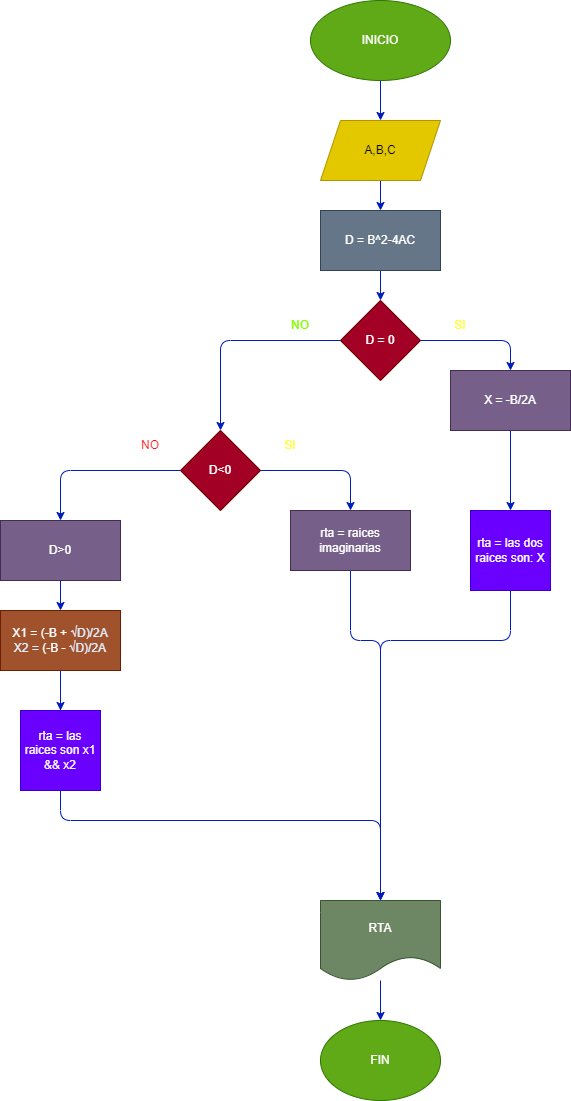

The diagram above was exported from draw.io. Its source (the exported page's mxGraphModel, read from the mxfile embedded in the PNG):
<mxGraphModel dx="659" dy="541" grid="1" gridSize="10" guides="1" tooltips="1" connect="1" arrows="1" fold="1" page="1" pageScale="1" pageWidth="850" pageHeight="1100" math="0" shadow="0">
  <root>
    <mxCell id="0" />
    <mxCell id="1" parent="0" />
    <mxCell id="2" value="" style="edgeStyle=none;html=1;fillColor=#0050ef;strokeColor=#001DBC;" parent="1" source="3" target="5" edge="1">
      <mxGeometry relative="1" as="geometry" />
    </mxCell>
    <mxCell id="3" value="INICIO" style="ellipse;whiteSpace=wrap;html=1;fillColor=#60a917;fontColor=#ffffff;strokeColor=#2D7600;" parent="1" vertex="1">
      <mxGeometry x="330" width="140" height="80" as="geometry" />
    </mxCell>
    <mxCell id="4" value="" style="edgeStyle=none;html=1;fillColor=#0050ef;strokeColor=#001DBC;" parent="1" source="5" target="7" edge="1">
      <mxGeometry relative="1" as="geometry" />
    </mxCell>
    <mxCell id="5" value="A,B,C" style="shape=parallelogram;perimeter=parallelogramPerimeter;whiteSpace=wrap;html=1;fixedSize=1;fillColor=#e3c800;fontColor=#000000;strokeColor=#B09500;" parent="1" vertex="1">
      <mxGeometry x="340" y="120" width="120" height="60" as="geometry" />
    </mxCell>
    <mxCell id="6" value="" style="edgeStyle=none;html=1;fillColor=#0050ef;strokeColor=#001DBC;" parent="1" source="7" target="10" edge="1">
      <mxGeometry relative="1" as="geometry" />
    </mxCell>
    <mxCell id="7" value="D = B^2-4AC" style="whiteSpace=wrap;html=1;fillColor=#647687;fontColor=#ffffff;strokeColor=#314354;" parent="1" vertex="1">
      <mxGeometry x="340" y="210" width="120" height="60" as="geometry" />
    </mxCell>
    <mxCell id="8" value="" style="edgeStyle=none;html=1;fillColor=#0050ef;strokeColor=#001DBC;" parent="1" source="10" target="13" edge="1">
      <mxGeometry relative="1" as="geometry">
        <Array as="points">
          <mxPoint x="240" y="340" />
        </Array>
      </mxGeometry>
    </mxCell>
    <mxCell id="9" value="" style="edgeStyle=none;html=1;fillColor=#0050ef;strokeColor=#001DBC;" parent="1" source="10" target="15" edge="1">
      <mxGeometry relative="1" as="geometry">
        <Array as="points">
          <mxPoint x="530" y="340" />
        </Array>
      </mxGeometry>
    </mxCell>
    <mxCell id="10" value="D = 0" style="rhombus;whiteSpace=wrap;html=1;fillColor=#a20025;fontColor=#ffffff;strokeColor=#6F0000;" parent="1" vertex="1">
      <mxGeometry x="360" y="300" width="80" height="80" as="geometry" />
    </mxCell>
    <mxCell id="11" value="" style="edgeStyle=none;html=1;fillColor=#0050ef;strokeColor=#001DBC;" parent="1" source="13" target="17" edge="1">
      <mxGeometry relative="1" as="geometry">
        <mxPoint x="80" y="430" as="targetPoint" />
        <Array as="points">
          <mxPoint x="80" y="470" />
        </Array>
      </mxGeometry>
    </mxCell>
    <mxCell id="12" value="" style="edgeStyle=none;html=1;fontSize=12;fillColor=#0050ef;strokeColor=#001DBC;" parent="1" source="13" target="23" edge="1">
      <mxGeometry relative="1" as="geometry">
        <Array as="points">
          <mxPoint x="370" y="470" />
        </Array>
      </mxGeometry>
    </mxCell>
    <mxCell id="13" value="D&amp;lt;0" style="rhombus;whiteSpace=wrap;html=1;fillColor=#a20025;fontColor=#ffffff;strokeColor=#6F0000;" parent="1" vertex="1">
      <mxGeometry x="200" y="430" width="80" height="80" as="geometry" />
    </mxCell>
    <mxCell id="14" value="" style="edgeStyle=none;html=1;fontSize=12;entryX=0.5;entryY=0;entryDx=0;entryDy=0;fillColor=#0050ef;strokeColor=#001DBC;" parent="1" source="15" target="29" edge="1">
      <mxGeometry relative="1" as="geometry">
        <mxPoint x="530" y="530" as="targetPoint" />
      </mxGeometry>
    </mxCell>
    <mxCell id="15" value="X = -B/2A" style="whiteSpace=wrap;html=1;fillColor=#76608a;fontColor=#ffffff;strokeColor=#432D57;" parent="1" vertex="1">
      <mxGeometry x="470" y="370" width="120" height="60" as="geometry" />
    </mxCell>
    <mxCell id="16" value="" style="edgeStyle=none;html=1;fillColor=#0050ef;strokeColor=#001DBC;" parent="1" source="17" target="19" edge="1">
      <mxGeometry relative="1" as="geometry" />
    </mxCell>
    <mxCell id="17" value="D&amp;gt;0" style="rounded=0;whiteSpace=wrap;html=1;fillColor=#76608a;fontColor=#ffffff;strokeColor=#432D57;" parent="1" vertex="1">
      <mxGeometry x="20" y="520" width="120" height="60" as="geometry" />
    </mxCell>
    <mxCell id="18" value="" style="edgeStyle=none;html=1;fontSize=12;entryX=0.5;entryY=0;entryDx=0;entryDy=0;fillColor=#0050ef;strokeColor=#001DBC;" parent="1" source="19" target="31" edge="1">
      <mxGeometry relative="1" as="geometry">
        <mxPoint x="80" y="620" as="targetPoint" />
      </mxGeometry>
    </mxCell>
    <mxCell id="19" value="&lt;font style=&quot;font-size: 12px;&quot;&gt;X1 = (-B +&amp;nbsp;&lt;span style=&quot;color: rgb(226, 238, 255); font-family: &amp;quot;Google Sans&amp;quot;, arial, sans-serif; text-align: left;&quot;&gt;√D)/2A&lt;br&gt;X2 =&amp;nbsp;&lt;/span&gt;(-B -&amp;nbsp;&lt;span style=&quot;color: rgb(226, 238, 255); font-family: &amp;quot;Google Sans&amp;quot;, arial, sans-serif; text-align: left;&quot;&gt;√D)/2A&lt;/span&gt;&lt;span style=&quot;color: rgb(226, 238, 255); font-family: &amp;quot;Google Sans&amp;quot;, arial, sans-serif; text-align: left;&quot;&gt;&lt;br&gt;&lt;/span&gt;&lt;/font&gt;" style="rounded=0;whiteSpace=wrap;html=1;fillColor=#a0522d;fontColor=#ffffff;strokeColor=#6D1F00;" parent="1" vertex="1">
      <mxGeometry x="20" y="610" width="120" height="60" as="geometry" />
    </mxCell>
    <mxCell id="20" style="edgeStyle=none;html=1;entryX=0.5;entryY=0;entryDx=0;entryDy=0;fillColor=#0050ef;strokeColor=#001DBC;" parent="1" target="27" edge="1">
      <mxGeometry relative="1" as="geometry">
        <Array as="points">
          <mxPoint x="80" y="820" />
          <mxPoint x="400" y="820" />
        </Array>
        <mxPoint x="80" y="700" as="sourcePoint" />
      </mxGeometry>
    </mxCell>
    <mxCell id="22" style="edgeStyle=none;html=1;exitX=0.5;exitY=1;exitDx=0;exitDy=0;entryX=0.5;entryY=0;entryDx=0;entryDy=0;fillColor=#0050ef;strokeColor=#001DBC;" parent="1" source="23" target="27" edge="1">
      <mxGeometry relative="1" as="geometry">
        <Array as="points">
          <mxPoint x="370" y="640" />
          <mxPoint x="400" y="640" />
        </Array>
      </mxGeometry>
    </mxCell>
    <mxCell id="23" value="rta = raices imaginarias" style="whiteSpace=wrap;html=1;fillColor=#76608a;fontColor=#ffffff;strokeColor=#432D57;" parent="1" vertex="1">
      <mxGeometry x="310" y="510" width="120" height="60" as="geometry" />
    </mxCell>
    <mxCell id="24" style="edgeStyle=none;html=1;exitX=0.5;exitY=1;exitDx=0;exitDy=0;entryX=0.5;entryY=0;entryDx=0;entryDy=0;fillColor=#0050ef;strokeColor=#001DBC;" parent="1" target="27" edge="1">
      <mxGeometry relative="1" as="geometry">
        <Array as="points">
          <mxPoint x="530" y="640" />
          <mxPoint x="400" y="640" />
        </Array>
        <mxPoint x="530" y="590" as="sourcePoint" />
      </mxGeometry>
    </mxCell>
    <mxCell id="26" value="" style="edgeStyle=none;html=1;fontSize=12;fillColor=#0050ef;strokeColor=#001DBC;" parent="1" source="27" target="28" edge="1">
      <mxGeometry relative="1" as="geometry" />
    </mxCell>
    <mxCell id="27" value="RTA" style="shape=document;whiteSpace=wrap;html=1;boundedLbl=1;labelBackgroundColor=none;fontSize=12;fillColor=#6d8764;fontColor=#ffffff;strokeColor=#3A5431;" parent="1" vertex="1">
      <mxGeometry x="340" y="900" width="120" height="80" as="geometry" />
    </mxCell>
    <mxCell id="28" value="FIN" style="ellipse;whiteSpace=wrap;html=1;labelBackgroundColor=none;fillColor=#60a917;fontColor=#ffffff;strokeColor=#2D7600;" parent="1" vertex="1">
      <mxGeometry x="340" y="1020" width="120" height="80" as="geometry" />
    </mxCell>
    <mxCell id="29" value="&lt;span style=&quot;color: rgb(255, 255, 255);&quot;&gt;rta = las dos raices son: X&lt;/span&gt;" style="whiteSpace=wrap;html=1;aspect=fixed;fillColor=#6a00ff;fontColor=#ffffff;strokeColor=#3700CC;" parent="1" vertex="1">
      <mxGeometry x="490" y="510" width="80" height="80" as="geometry" />
    </mxCell>
    <mxCell id="31" value="&lt;span style=&quot;color: rgb(255, 255, 255);&quot;&gt;rta = las raices son x1 &amp;amp;&amp;amp; x2&lt;/span&gt;" style="whiteSpace=wrap;html=1;aspect=fixed;fillColor=#6a00ff;fontColor=#ffffff;strokeColor=#3700CC;" parent="1" vertex="1">
      <mxGeometry x="40" y="710" width="80" height="80" as="geometry" />
    </mxCell>
    <mxCell id="32" value="&lt;font color=&quot;#80ff00&quot;&gt;NO&lt;/font&gt;" style="text;html=1;strokeColor=none;fillColor=none;align=center;verticalAlign=middle;whiteSpace=wrap;rounded=0;" parent="1" vertex="1">
      <mxGeometry x="290" y="310" width="60" height="30" as="geometry" />
    </mxCell>
    <mxCell id="33" value="&lt;font color=&quot;#ffff33&quot;&gt;SI&lt;/font&gt;" style="text;html=1;strokeColor=none;fillColor=none;align=center;verticalAlign=middle;whiteSpace=wrap;rounded=0;" parent="1" vertex="1">
      <mxGeometry x="450" y="310" width="60" height="30" as="geometry" />
    </mxCell>
    <mxCell id="34" value="&lt;font color=&quot;#ffff33&quot;&gt;SI&lt;/font&gt;" style="text;html=1;strokeColor=none;fillColor=none;align=center;verticalAlign=middle;whiteSpace=wrap;rounded=0;" parent="1" vertex="1">
      <mxGeometry x="280" y="430" width="60" height="30" as="geometry" />
    </mxCell>
    <mxCell id="35" value="&lt;font color=&quot;#ff1212&quot;&gt;NO&lt;/font&gt;" style="text;html=1;strokeColor=none;fillColor=none;align=center;verticalAlign=middle;whiteSpace=wrap;rounded=0;" parent="1" vertex="1">
      <mxGeometry x="140" y="430" width="60" height="30" as="geometry" />
    </mxCell>
  </root>
</mxGraphModel>